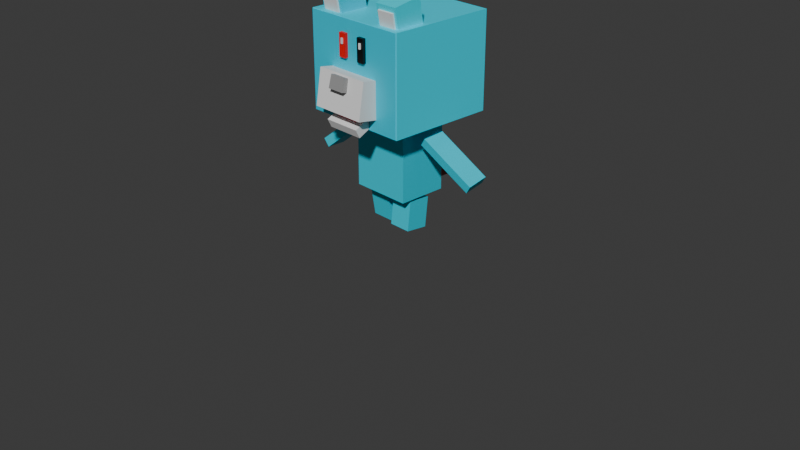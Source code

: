 # Source: Bear_000.blend  (saved by Blender 4.3.34; exported with 4.5.12 LTS)
import bpy
from mathutils import Matrix  # noqa: F401  (used for matrix-valued properties, if any)

bpy.ops.wm.read_factory_settings(use_empty=True)
scene = bpy.context.scene
scene.name = 'Scene'

# ---- collections
col_collection = bpy.data.collections.new('Collection'); scene.collection.children.link(col_collection)

# ---- materials (node trees are filled in below, after node groups)
mat_material_006 = bpy.data.materials.new('Material.006')
mat_material_009 = bpy.data.materials.new('Material.009')
mat_material_016 = bpy.data.materials.new('Material.016')
mat_material_012 = bpy.data.materials.new('Material.012')
mat_material_003 = bpy.data.materials.new('Material.003')
mat_material_014 = bpy.data.materials.new('Material.014')
mat_material_008 = bpy.data.materials.new('Material.008')
mat_material_004 = bpy.data.materials.new('Material.004')
mat_material_001 = bpy.data.materials.new('Material.001')
mat_material_007 = bpy.data.materials.new('Material.007')
mat_material_010 = bpy.data.materials.new('Material.010')
mat_material_011 = bpy.data.materials.new('Material.011')
mat_material_013 = bpy.data.materials.new('Material.013')
mat_material_005 = bpy.data.materials.new('Material.005')
mat_material_002 = bpy.data.materials.new('Material.002')
mat_material_015 = bpy.data.materials.new('Material.015')

# ---- material node trees
mat_material_006.use_nodes = True; mat_material_006.node_tree.nodes.clear()
_N = mat_material_006.node_tree.nodes; _L = mat_material_006.node_tree.links
n0 = _N.new('ShaderNodeBsdfPrincipled'); n0.name = 'Principled BSDF'; n0.location = (10, 300)
n0.inputs[0].default_value = (0.0, 0.7883, 1.0, 1.0)
n1 = _N.new('ShaderNodeOutputMaterial'); n1.name = 'Material Output'; n1.location = (300, 300)
_L.new(n0.outputs[0], n1.inputs[0])
n1.is_active_output = True
mat_material_009.use_nodes = True; mat_material_009.node_tree.nodes.clear()
_N = mat_material_009.node_tree.nodes; _L = mat_material_009.node_tree.links
n0 = _N.new('ShaderNodeBsdfPrincipled'); n0.name = 'Principled BSDF'; n0.location = (10, 300)
n0.inputs[0].default_value = (0.0, 0.6308, 0.7991, 1.0)
n1 = _N.new('ShaderNodeOutputMaterial'); n1.name = 'Material Output'; n1.location = (300, 300)
_L.new(n0.outputs[0], n1.inputs[0])
n1.is_active_output = True
mat_material_016.use_nodes = True; mat_material_016.node_tree.nodes.clear()
_N = mat_material_016.node_tree.nodes; _L = mat_material_016.node_tree.links
n0 = _N.new('ShaderNodeBsdfPrincipled'); n0.name = 'Principled BSDF'; n0.location = (10, 300)
n0.inputs[0].default_value = (0.2823, 0.05736, 0.03939, 1.0)
n1 = _N.new('ShaderNodeOutputMaterial'); n1.name = 'Material Output'; n1.location = (300, 300)
_L.new(n0.outputs[0], n1.inputs[0])
n1.is_active_output = True
mat_material_012.use_nodes = True; mat_material_012.node_tree.nodes.clear()
_N = mat_material_012.node_tree.nodes; _L = mat_material_012.node_tree.links
n0 = _N.new('ShaderNodeBsdfPrincipled'); n0.name = 'Principled BSDF'; n0.location = (10, 300)
n0.inputs[0].default_value = (0.0, 0.6308, 0.7991, 1.0)
n1 = _N.new('ShaderNodeOutputMaterial'); n1.name = 'Material Output'; n1.location = (300, 300)
_L.new(n0.outputs[0], n1.inputs[0])
n1.is_active_output = True
mat_material_003.use_nodes = True; mat_material_003.node_tree.nodes.clear()
_N = mat_material_003.node_tree.nodes; _L = mat_material_003.node_tree.links
n0 = _N.new('ShaderNodeBsdfPrincipled'); n0.name = 'Principled BSDF'; n0.location = (10, 300)
n0.inputs[0].default_value = (0.0, 0.6025, 0.8004, 1.0)
n1 = _N.new('ShaderNodeOutputMaterial'); n1.name = 'Material Output'; n1.location = (300, 300)
_L.new(n0.outputs[0], n1.inputs[0])
n1.is_active_output = True
mat_material_014.use_nodes = True; mat_material_014.node_tree.nodes.clear()
_N = mat_material_014.node_tree.nodes; _L = mat_material_014.node_tree.links
n0 = _N.new('ShaderNodeBsdfPrincipled'); n0.name = 'Principled BSDF'; n0.location = (10, 300)
n0.inputs[0].default_value = (0.0, 0.825, 1.0, 1.0)
n1 = _N.new('ShaderNodeOutputMaterial'); n1.name = 'Material Output'; n1.location = (300, 300)
_L.new(n0.outputs[0], n1.inputs[0])
n1.is_active_output = True
mat_material_008.use_nodes = True; mat_material_008.node_tree.nodes.clear()
_N = mat_material_008.node_tree.nodes; _L = mat_material_008.node_tree.links
n0 = _N.new('ShaderNodeBsdfPrincipled'); n0.name = 'Principled BSDF'; n0.location = (10, 300)
n0.inputs[0].default_value = (0.8001, 0.0, 0.05873, 1.0)
n1 = _N.new('ShaderNodeOutputMaterial'); n1.name = 'Material Output'; n1.location = (300, 300)
_L.new(n0.outputs[0], n1.inputs[0])
n1.is_active_output = True
mat_material_004.use_nodes = True; mat_material_004.node_tree.nodes.clear()
_N = mat_material_004.node_tree.nodes; _L = mat_material_004.node_tree.links
n0 = _N.new('ShaderNodeBsdfPrincipled'); n0.name = 'Principled BSDF'; n0.location = (10, 300)
n0.inputs[0].default_value = (0.0, 0.0, 0.0, 1.0)
n1 = _N.new('ShaderNodeOutputMaterial'); n1.name = 'Material Output'; n1.location = (300, 300)
_L.new(n0.outputs[0], n1.inputs[0])
n1.is_active_output = True
mat_material_001.use_nodes = True; mat_material_001.node_tree.nodes.clear()
_N = mat_material_001.node_tree.nodes; _L = mat_material_001.node_tree.links
n0 = _N.new('ShaderNodeBsdfPrincipled'); n0.name = 'Principled BSDF'; n0.location = (10, 300)
n0.inputs[0].default_value = (1.0, 1.0, 1.0, 1.0)
n1 = _N.new('ShaderNodeOutputMaterial'); n1.name = 'Material Output'; n1.location = (300, 300)
_L.new(n0.outputs[0], n1.inputs[0])
n1.is_active_output = True
mat_material_007.use_nodes = True; mat_material_007.node_tree.nodes.clear()
_N = mat_material_007.node_tree.nodes; _L = mat_material_007.node_tree.links
n0 = _N.new('ShaderNodeBsdfPrincipled'); n0.name = 'Principled BSDF'; n0.location = (10, 300)
n0.inputs[0].default_value = (0.3047, 0.3047, 0.3047, 1.0)
n1 = _N.new('ShaderNodeOutputMaterial'); n1.name = 'Material Output'; n1.location = (300, 300)
_L.new(n0.outputs[0], n1.inputs[0])
n1.is_active_output = True
mat_material_010.use_nodes = True; mat_material_010.node_tree.nodes.clear()
_N = mat_material_010.node_tree.nodes; _L = mat_material_010.node_tree.links
n0 = _N.new('ShaderNodeBsdfPrincipled'); n0.name = 'Principled BSDF'; n0.location = (10, 300)
n0.inputs[0].default_value = (0.0, 0.6308, 0.7991, 1.0)
n1 = _N.new('ShaderNodeOutputMaterial'); n1.name = 'Material Output'; n1.location = (300, 300)
_L.new(n0.outputs[0], n1.inputs[0])
n1.is_active_output = True
mat_material_011.use_nodes = True; mat_material_011.node_tree.nodes.clear()
_N = mat_material_011.node_tree.nodes; _L = mat_material_011.node_tree.links
n0 = _N.new('ShaderNodeBsdfPrincipled'); n0.name = 'Principled BSDF'; n0.location = (10, 300)
n0.inputs[0].default_value = (0.0, 0.6308, 0.7991, 1.0)
n1 = _N.new('ShaderNodeOutputMaterial'); n1.name = 'Material Output'; n1.location = (300, 300)
_L.new(n0.outputs[0], n1.inputs[0])
n1.is_active_output = True
mat_material_013.use_nodes = True; mat_material_013.node_tree.nodes.clear()
_N = mat_material_013.node_tree.nodes; _L = mat_material_013.node_tree.links
n0 = _N.new('ShaderNodeBsdfPrincipled'); n0.name = 'Principled BSDF'; n0.location = (10, 300)
n0.inputs[0].default_value = (0.0, 0.6308, 0.7991, 1.0)
n1 = _N.new('ShaderNodeOutputMaterial'); n1.name = 'Material Output'; n1.location = (300, 300)
_L.new(n0.outputs[0], n1.inputs[0])
n1.is_active_output = True
mat_material_005.use_nodes = True; mat_material_005.node_tree.nodes.clear()
_N = mat_material_005.node_tree.nodes; _L = mat_material_005.node_tree.links
n0 = _N.new('ShaderNodeBsdfPrincipled'); n0.name = 'Principled BSDF'; n0.location = (10, 300)
n0.inputs[0].default_value = (0.8002, 0.0, 0.002332, 1.0)
n1 = _N.new('ShaderNodeOutputMaterial'); n1.name = 'Material Output'; n1.location = (300, 300)
_L.new(n0.outputs[0], n1.inputs[0])
n1.is_active_output = True
mat_material_002.use_nodes = True; mat_material_002.node_tree.nodes.clear()
_N = mat_material_002.node_tree.nodes; _L = mat_material_002.node_tree.links
n0 = _N.new('ShaderNodeBsdfPrincipled'); n0.name = 'Principled BSDF'; n0.location = (10, 300)
n0.inputs[0].default_value = (0.6725, 0.7384, 0.8003, 1.0)
n1 = _N.new('ShaderNodeOutputMaterial'); n1.name = 'Material Output'; n1.location = (300, 300)
_L.new(n0.outputs[0], n1.inputs[0])
n1.is_active_output = True
mat_material_015.use_nodes = True; mat_material_015.node_tree.nodes.clear()
_N = mat_material_015.node_tree.nodes; _L = mat_material_015.node_tree.links
n0 = _N.new('ShaderNodeBsdfPrincipled'); n0.name = 'Principled BSDF'; n0.location = (10, 300)
n0.inputs[0].default_value = (0.0, 0.6308, 0.7991, 1.0)
n1 = _N.new('ShaderNodeOutputMaterial'); n1.name = 'Material Output'; n1.location = (300, 300)
_L.new(n0.outputs[0], n1.inputs[0])
n1.is_active_output = True

# ---- world
world_world = bpy.data.worlds.new('World'); scene.world = world_world
world_world.use_nodes = True; world_world.node_tree.nodes.clear()
_N = world_world.node_tree.nodes; _L = world_world.node_tree.links
n0 = _N.new('ShaderNodeOutputWorld'); n0.name = 'World Output'; n0.location = (300, 300)
n1 = _N.new('ShaderNodeBackground'); n1.name = 'Background'; n1.location = (10, 300)
n1.inputs[0].default_value = (0.05088, 0.05088, 0.05088, 1.0)
_L.new(n1.outputs[0], n0.inputs[0])
n0.is_active_output = True
world_world.color = (0.05088, 0.05088, 0.05088)
world_world.sun_shadow_jitter_overblur = 0.0

# ---- cameras
cam_camera = bpy.data.cameras.new('Camera')
cam_camera.clip_end = 100.0
cam_camera.ortho_scale = 7.314

# ---- meshes
me_cube = bpy.data.meshes.new('Cube')
me_cube.from_pydata([(-1.0, -1.0, -1.0), (-1.0, -1.0, 1.0), (-1.0, 1.0, -1.0), (-1.0, 1.0, 1.0), (1.0, -1.0, -1.0), (1.0, -1.0, 1.0), (1.0, 1.0, -1.0), (1.0, 1.0, 1.0)], [], [(0, 1, 3, 2), (2, 3, 7, 6), (6, 7, 5, 4), (4, 5, 1, 0), (2, 6, 4, 0), (7, 3, 1, 5)])
_uv = me_cube.uv_layers.new(name='UVMap')
_uv.uv.foreach_set('vector', [0.375, 0.0, 0.625, 0.0, 0.625, 0.25, 0.375, 0.25, 0.375, 0.25, 0.625, 0.25, 0.625, 0.5, 0.375, 0.5, 0.375, 0.5, 0.625, 0.5, 0.625, 0.75, 0.375, 0.75, 0.375, 0.75, 0.625, 0.75, 0.625, 1.0, 0.375, 1.0, 0.125, 0.5, 0.375, 0.5, 0.375, 0.75, 0.125, 0.75, 0.625, 0.5, 0.875, 0.5, 0.875, 0.75, 0.625, 0.75])
me_cube.materials.append(mat_material_006)
me_cube.update()
me_cube_001 = bpy.data.meshes.new('Cube.001')
me_cube_001.from_pydata([(-1.0, -1.0, -1.0), (-1.0, -1.0, 1.0), (-1.0, 1.0, -1.0), (-1.0, 1.0, 1.0), (1.0, -1.0, -1.0), (1.0, -1.0, 1.0), (1.0, 1.0, -1.0), (1.0, 1.0, 1.0)], [], [(0, 1, 3, 2), (2, 3, 7, 6), (6, 7, 5, 4), (4, 5, 1, 0), (2, 6, 4, 0), (7, 3, 1, 5)])
_uv = me_cube_001.uv_layers.new(name='UVMap')
_uv.uv.foreach_set('vector', [0.375, 0.0, 0.625, 0.0, 0.625, 0.25, 0.375, 0.25, 0.375, 0.25, 0.625, 0.25, 0.625, 0.5, 0.375, 0.5, 0.375, 0.5, 0.625, 0.5, 0.625, 0.75, 0.375, 0.75, 0.375, 0.75, 0.625, 0.75, 0.625, 1.0, 0.375, 1.0, 0.125, 0.5, 0.375, 0.5, 0.375, 0.75, 0.125, 0.75, 0.625, 0.5, 0.875, 0.5, 0.875, 0.75, 0.625, 0.75])
me_cube_001.materials.append(mat_material_009)
me_cube_001.update()
me_cube_002 = bpy.data.meshes.new('Cube.002')
me_cube_002.from_pydata([(-1.0, -1.0, -1.0), (-1.0, -1.0, 1.0), (-1.0, 1.0, -1.0), (-1.0, 1.0, 1.0), (1.0, -1.0, -1.0), (1.0, -1.0, 1.0), (1.0, 1.0, -1.0), (1.0, 1.0, 1.0)], [], [(0, 1, 3, 2), (2, 3, 7, 6), (6, 7, 5, 4), (4, 5, 1, 0), (2, 6, 4, 0), (7, 3, 1, 5)])
_uv = me_cube_002.uv_layers.new(name='UVMap')
_uv.uv.foreach_set('vector', [0.375, 0.0, 0.625, 0.0, 0.625, 0.25, 0.375, 0.25, 0.375, 0.25, 0.625, 0.25, 0.625, 0.5, 0.375, 0.5, 0.375, 0.5, 0.625, 0.5, 0.625, 0.75, 0.375, 0.75, 0.375, 0.75, 0.625, 0.75, 0.625, 1.0, 0.375, 1.0, 0.125, 0.5, 0.375, 0.5, 0.375, 0.75, 0.125, 0.75, 0.625, 0.5, 0.875, 0.5, 0.875, 0.75, 0.625, 0.75])
me_cube_002.materials.append(mat_material_016)
me_cube_002.update()
me_cube_003 = bpy.data.meshes.new('Cube.003')
me_cube_003.from_pydata([(-1.03, -1.091, -1.984), (-1.03, -1.091, 0.01599), (-1.03, 0.9088, -1.984), (-1.03, 0.9088, 0.01599), (0.9698, -1.091, -1.984), (0.9698, -1.091, 0.01599), (0.9698, 0.9088, -1.984), (0.9698, 0.9088, 0.01599)], [], [(0, 1, 3, 2), (2, 3, 7, 6), (6, 7, 5, 4), (4, 5, 1, 0), (2, 6, 4, 0), (7, 3, 1, 5)])
_uv = me_cube_003.uv_layers.new(name='UVMap')
_uv.uv.foreach_set('vector', [0.375, 0.0, 0.625, 0.0, 0.625, 0.25, 0.375, 0.25, 0.375, 0.25, 0.625, 0.25, 0.625, 0.5, 0.375, 0.5, 0.375, 0.5, 0.625, 0.5, 0.625, 0.75, 0.375, 0.75, 0.375, 0.75, 0.625, 0.75, 0.625, 1.0, 0.375, 1.0, 0.125, 0.5, 0.375, 0.5, 0.375, 0.75, 0.125, 0.75, 0.625, 0.5, 0.875, 0.5, 0.875, 0.75, 0.625, 0.75])
me_cube_003.materials.append(mat_material_012)
me_cube_003.update()
me_cube_005 = bpy.data.meshes.new('Cube.005')
me_cube_005.from_pydata([(-1.0, -1.0, -1.0), (-1.0, -1.0, 1.0), (-1.0, 1.0, -1.0), (-1.0, 1.0, 1.0), (1.0, -1.0, -1.0), (1.0, -1.0, 1.0), (1.0, 1.0, -1.0), (1.0, 1.0, 1.0)], [], [(0, 1, 3, 2), (2, 3, 7, 6), (6, 7, 5, 4), (4, 5, 1, 0), (2, 6, 4, 0), (7, 3, 1, 5)])
_uv = me_cube_005.uv_layers.new(name='UVMap')
_uv.uv.foreach_set('vector', [0.375, 0.0, 0.625, 0.0, 0.625, 0.25, 0.375, 0.25, 0.375, 0.25, 0.625, 0.25, 0.625, 0.5, 0.375, 0.5, 0.375, 0.5, 0.625, 0.5, 0.625, 0.75, 0.375, 0.75, 0.375, 0.75, 0.625, 0.75, 0.625, 1.0, 0.375, 1.0, 0.125, 0.5, 0.375, 0.5, 0.375, 0.75, 0.125, 0.75, 0.625, 0.5, 0.875, 0.5, 0.875, 0.75, 0.625, 0.75])
me_cube_005.materials.append(mat_material_003)
me_cube_005.update()
me_cube_006 = bpy.data.meshes.new('Cube.006')
me_cube_006.from_pydata([(-1.0, -1.0, -1.0), (-1.0, -1.0, 1.0), (-1.0, 1.0, -1.0), (-1.0, 1.0, 1.0), (1.0, -1.0, -1.0), (1.0, -1.0, 1.0), (1.0, 1.0, -1.0), (1.0, 1.0, 1.0)], [], [(0, 1, 3, 2), (2, 3, 7, 6), (6, 7, 5, 4), (4, 5, 1, 0), (2, 6, 4, 0), (7, 3, 1, 5)])
_uv = me_cube_006.uv_layers.new(name='UVMap')
_uv.uv.foreach_set('vector', [0.375, 0.0, 0.625, 0.0, 0.625, 0.25, 0.375, 0.25, 0.375, 0.25, 0.625, 0.25, 0.625, 0.5, 0.375, 0.5, 0.375, 0.5, 0.625, 0.5, 0.625, 0.75, 0.375, 0.75, 0.375, 0.75, 0.625, 0.75, 0.625, 1.0, 0.375, 1.0, 0.125, 0.5, 0.375, 0.5, 0.375, 0.75, 0.125, 0.75, 0.625, 0.5, 0.875, 0.5, 0.875, 0.75, 0.625, 0.75])
me_cube_006.materials.append(mat_material_014)
me_cube_006.update()
me_cube_008 = bpy.data.meshes.new('Cube.008')
me_cube_008.from_pydata([(-1.0, -1.0, -1.0), (-1.0, -1.0, 1.0), (-1.0, 1.0, -1.0), (-1.0, 1.0, 1.0), (1.0, -1.0, -1.0), (1.0, -1.0, 1.0), (1.0, 1.0, -1.0), (1.0, 1.0, 1.0)], [], [(0, 1, 3, 2), (2, 3, 7, 6), (6, 7, 5, 4), (4, 5, 1, 0), (2, 6, 4, 0), (7, 3, 1, 5)])
_uv = me_cube_008.uv_layers.new(name='UVMap')
_uv.uv.foreach_set('vector', [0.375, 0.0, 0.625, 0.0, 0.625, 0.25, 0.375, 0.25, 0.375, 0.25, 0.625, 0.25, 0.625, 0.5, 0.375, 0.5, 0.375, 0.5, 0.625, 0.5, 0.625, 0.75, 0.375, 0.75, 0.375, 0.75, 0.625, 0.75, 0.625, 1.0, 0.375, 1.0, 0.125, 0.5, 0.375, 0.5, 0.375, 0.75, 0.125, 0.75, 0.625, 0.5, 0.875, 0.5, 0.875, 0.75, 0.625, 0.75])
me_cube_008.update()
me_cube_009 = bpy.data.meshes.new('Cube.009')
me_cube_009.from_pydata([(-1.0, -1.0, -1.0), (-1.0, -1.0, 1.0), (-1.0, 1.0, -1.0), (-1.0, 1.0, 1.0), (1.0, -1.0, -1.0), (1.0, -1.0, 1.0), (1.0, 1.0, -1.0), (1.0, 1.0, 1.0)], [], [(0, 1, 3, 2), (2, 3, 7, 6), (6, 7, 5, 4), (4, 5, 1, 0), (2, 6, 4, 0), (7, 3, 1, 5)])
_uv = me_cube_009.uv_layers.new(name='UVMap')
_uv.uv.foreach_set('vector', [0.375, 0.0, 0.625, 0.0, 0.625, 0.25, 0.375, 0.25, 0.375, 0.25, 0.625, 0.25, 0.625, 0.5, 0.375, 0.5, 0.375, 0.5, 0.625, 0.5, 0.625, 0.75, 0.375, 0.75, 0.375, 0.75, 0.625, 0.75, 0.625, 1.0, 0.375, 1.0, 0.125, 0.5, 0.375, 0.5, 0.375, 0.75, 0.125, 0.75, 0.625, 0.5, 0.875, 0.5, 0.875, 0.75, 0.625, 0.75])
me_cube_009.materials.append(mat_material_008)
me_cube_009.update()
me_cube_010 = bpy.data.meshes.new('Cube.010')
me_cube_010.from_pydata([(-1.0, -1.0, -1.0), (-1.0, -1.0, 1.0), (-1.0, 1.0, -1.0), (-1.0, 1.0, 1.0), (1.0, -1.0, -1.0), (1.0, -1.0, 1.0), (1.0, 1.0, -1.0), (1.0, 1.0, 1.0)], [], [(0, 1, 3, 2), (2, 3, 7, 6), (6, 7, 5, 4), (4, 5, 1, 0), (2, 6, 4, 0), (7, 3, 1, 5)])
_uv = me_cube_010.uv_layers.new(name='UVMap')
_uv.uv.foreach_set('vector', [0.375, 0.0, 0.625, 0.0, 0.625, 0.25, 0.375, 0.25, 0.375, 0.25, 0.625, 0.25, 0.625, 0.5, 0.375, 0.5, 0.375, 0.5, 0.625, 0.5, 0.625, 0.75, 0.375, 0.75, 0.375, 0.75, 0.625, 0.75, 0.625, 1.0, 0.375, 1.0, 0.125, 0.5, 0.375, 0.5, 0.375, 0.75, 0.125, 0.75, 0.625, 0.5, 0.875, 0.5, 0.875, 0.75, 0.625, 0.75])
me_cube_010.materials.append(mat_material_004)
me_cube_010.update()
me_cube_011 = bpy.data.meshes.new('Cube.011')
me_cube_011.from_pydata([(-1.0, -1.0, -1.0), (-1.0, -1.0, 1.0), (-1.0, 1.0, -1.0), (-1.0, 1.0, 1.0), (1.0, -1.0, -1.0), (1.0, -1.0, 1.0), (1.0, 1.0, -1.0), (1.0, 1.0, 1.0)], [], [(0, 1, 3, 2), (2, 3, 7, 6), (6, 7, 5, 4), (4, 5, 1, 0), (2, 6, 4, 0), (7, 3, 1, 5)])
_uv = me_cube_011.uv_layers.new(name='UVMap')
_uv.uv.foreach_set('vector', [0.375, 0.0, 0.625, 0.0, 0.625, 0.25, 0.375, 0.25, 0.375, 0.25, 0.625, 0.25, 0.625, 0.5, 0.375, 0.5, 0.375, 0.5, 0.625, 0.5, 0.625, 0.75, 0.375, 0.75, 0.375, 0.75, 0.625, 0.75, 0.625, 1.0, 0.375, 1.0, 0.125, 0.5, 0.375, 0.5, 0.375, 0.75, 0.125, 0.75, 0.625, 0.5, 0.875, 0.5, 0.875, 0.75, 0.625, 0.75])
me_cube_011.materials.append(mat_material_001)
me_cube_011.update()
me_cube_012 = bpy.data.meshes.new('Cube.012')
me_cube_012.from_pydata([(-1.0, -1.0, -1.0), (-1.0, -1.0, 1.0), (-1.0, 1.0, -1.0), (-1.0, 1.0, 1.0), (1.0, -1.0, -1.0), (1.0, -1.0, 1.0), (1.0, 1.0, -1.0), (1.0, 1.0, 1.0)], [], [(0, 1, 3, 2), (2, 3, 7, 6), (6, 7, 5, 4), (4, 5, 1, 0), (2, 6, 4, 0), (7, 3, 1, 5)])
_uv = me_cube_012.uv_layers.new(name='UVMap')
_uv.uv.foreach_set('vector', [0.375, 0.0, 0.625, 0.0, 0.625, 0.25, 0.375, 0.25, 0.375, 0.25, 0.625, 0.25, 0.625, 0.5, 0.375, 0.5, 0.375, 0.5, 0.625, 0.5, 0.625, 0.75, 0.375, 0.75, 0.375, 0.75, 0.625, 0.75, 0.625, 1.0, 0.375, 1.0, 0.125, 0.5, 0.375, 0.5, 0.375, 0.75, 0.125, 0.75, 0.625, 0.5, 0.875, 0.5, 0.875, 0.75, 0.625, 0.75])
me_cube_012.materials.append(mat_material_007)
me_cube_012.update()
me_cube_013 = bpy.data.meshes.new('Cube.013')
me_cube_013.from_pydata([(-1.0, -1.0, -1.0), (-1.0, -1.0, 1.0), (-1.0, 1.0, -1.0), (-1.0, 1.0, 1.0), (1.0, -1.0, -1.0), (1.0, -1.0, 1.0), (1.0, 1.0, -1.0), (1.0, 1.0, 1.0)], [], [(0, 1, 3, 2), (2, 3, 7, 6), (6, 7, 5, 4), (4, 5, 1, 0), (2, 6, 4, 0), (7, 3, 1, 5)])
_uv = me_cube_013.uv_layers.new(name='UVMap')
_uv.uv.foreach_set('vector', [0.375, 0.0, 0.625, 0.0, 0.625, 0.25, 0.375, 0.25, 0.375, 0.25, 0.625, 0.25, 0.625, 0.5, 0.375, 0.5, 0.375, 0.5, 0.625, 0.5, 0.625, 0.75, 0.375, 0.75, 0.375, 0.75, 0.625, 0.75, 0.625, 1.0, 0.375, 1.0, 0.125, 0.5, 0.375, 0.5, 0.375, 0.75, 0.125, 0.75, 0.625, 0.5, 0.875, 0.5, 0.875, 0.75, 0.625, 0.75])
me_cube_013.update()
me_cube_014 = bpy.data.meshes.new('Cube.014')
me_cube_014.from_pydata([(0.006623, -1.0, -1.192), (0.006623, -1.0, 0.8083), (0.006623, 1.0, -1.192), (0.006623, 1.0, 0.8083), (2.007, -1.0, -1.192), (2.007, -1.0, 0.8083), (2.007, 1.0, -1.192), (2.007, 1.0, 0.8083)], [], [(0, 1, 3, 2), (2, 3, 7, 6), (6, 7, 5, 4), (4, 5, 1, 0), (2, 6, 4, 0), (7, 3, 1, 5)])
_uv = me_cube_014.uv_layers.new(name='UVMap')
_uv.uv.foreach_set('vector', [0.375, 0.0, 0.625, 0.0, 0.625, 0.25, 0.375, 0.25, 0.375, 0.25, 0.625, 0.25, 0.625, 0.5, 0.375, 0.5, 0.375, 0.5, 0.625, 0.5, 0.625, 0.75, 0.375, 0.75, 0.375, 0.75, 0.625, 0.75, 0.625, 1.0, 0.375, 1.0, 0.125, 0.5, 0.375, 0.5, 0.375, 0.75, 0.125, 0.75, 0.625, 0.5, 0.875, 0.5, 0.875, 0.75, 0.625, 0.75])
me_cube_014.materials.append(mat_material_010)
me_cube_014.update()
me_cube_015 = bpy.data.meshes.new('Cube.015')
me_cube_015.from_pydata([(-2.039, -1.0, -1.101), (-2.039, -1.0, 0.8994), (-2.039, 1.0, -1.101), (-2.039, 1.0, 0.8994), (-0.03908, -1.0, -1.101), (-0.03908, -1.0, 0.8994), (-0.03908, 1.0, -1.101), (-0.03908, 1.0, 0.8994)], [], [(0, 1, 3, 2), (2, 3, 7, 6), (6, 7, 5, 4), (4, 5, 1, 0), (2, 6, 4, 0), (7, 3, 1, 5)])
_uv = me_cube_015.uv_layers.new(name='UVMap')
_uv.uv.foreach_set('vector', [0.375, 0.0, 0.625, 0.0, 0.625, 0.25, 0.375, 0.25, 0.375, 0.25, 0.625, 0.25, 0.625, 0.5, 0.375, 0.5, 0.375, 0.5, 0.625, 0.5, 0.625, 0.75, 0.375, 0.75, 0.375, 0.75, 0.625, 0.75, 0.625, 1.0, 0.375, 1.0, 0.125, 0.5, 0.375, 0.5, 0.375, 0.75, 0.125, 0.75, 0.625, 0.5, 0.875, 0.5, 0.875, 0.75, 0.625, 0.75])
me_cube_015.materials.append(mat_material_011)
me_cube_015.update()
me_cube_017 = bpy.data.meshes.new('Cube.017')
me_cube_017.from_pydata([(-0.9352, -1.091, -2.007), (-0.9352, -1.091, -0.006971), (-0.9352, 0.9088, -2.007), (-0.9352, 0.9088, -0.006971), (1.065, -1.091, -2.007), (1.065, -1.091, -0.006971), (1.065, 0.9088, -2.007), (1.065, 0.9088, -0.006971)], [], [(0, 1, 3, 2), (2, 3, 7, 6), (6, 7, 5, 4), (4, 5, 1, 0), (2, 6, 4, 0), (7, 3, 1, 5)])
_uv = me_cube_017.uv_layers.new(name='UVMap')
_uv.uv.foreach_set('vector', [0.375, 0.0, 0.625, 0.0, 0.625, 0.25, 0.375, 0.25, 0.375, 0.25, 0.625, 0.25, 0.625, 0.5, 0.375, 0.5, 0.375, 0.5, 0.625, 0.5, 0.625, 0.75, 0.375, 0.75, 0.375, 0.75, 0.625, 0.75, 0.625, 1.0, 0.375, 1.0, 0.125, 0.5, 0.375, 0.5, 0.375, 0.75, 0.125, 0.75, 0.625, 0.5, 0.875, 0.5, 0.875, 0.75, 0.625, 0.75])
me_cube_017.materials.append(mat_material_013)
me_cube_017.update()
me_cube_018 = bpy.data.meshes.new('Cube.018')
me_cube_018.from_pydata([(-1.0, -1.0, -1.0), (-1.0, -1.0, 1.0), (-1.0, 1.0, -1.0), (-1.0, 1.0, 1.0), (1.0, -1.0, -1.0), (1.0, -1.0, 1.0), (1.0, 1.0, -1.0), (1.0, 1.0, 1.0)], [], [(0, 1, 3, 2), (2, 3, 7, 6), (6, 7, 5, 4), (4, 5, 1, 0), (2, 6, 4, 0), (7, 3, 1, 5)])
_uv = me_cube_018.uv_layers.new(name='UVMap')
_uv.uv.foreach_set('vector', [0.375, 0.0, 0.625, 0.0, 0.625, 0.25, 0.375, 0.25, 0.375, 0.25, 0.625, 0.25, 0.625, 0.5, 0.375, 0.5, 0.375, 0.5, 0.625, 0.5, 0.625, 0.75, 0.375, 0.75, 0.375, 0.75, 0.625, 0.75, 0.625, 1.0, 0.375, 1.0, 0.125, 0.5, 0.375, 0.5, 0.375, 0.75, 0.125, 0.75, 0.625, 0.5, 0.875, 0.5, 0.875, 0.75, 0.625, 0.75])
me_cube_018.materials.append(mat_material_005)
me_cube_018.update()
me_cube_019 = bpy.data.meshes.new('Cube.019')
me_cube_019.from_pydata([(-1.0, -1.0, -1.0), (-1.0, -1.0, 1.0), (-1.0, 1.0, -1.0), (-1.0, 1.0, 1.0), (1.0, -1.0, -1.0), (1.0, -1.0, 1.0), (1.0, 1.0, -1.0), (1.0, 1.0, 1.0)], [], [(0, 1, 3, 2), (2, 3, 7, 6), (6, 7, 5, 4), (4, 5, 1, 0), (2, 6, 4, 0), (7, 3, 1, 5)])
_uv = me_cube_019.uv_layers.new(name='UVMap')
_uv.uv.foreach_set('vector', [0.375, 0.0, 0.625, 0.0, 0.625, 0.25, 0.375, 0.25, 0.375, 0.25, 0.625, 0.25, 0.625, 0.5, 0.375, 0.5, 0.375, 0.5, 0.625, 0.5, 0.625, 0.75, 0.375, 0.75, 0.375, 0.75, 0.625, 0.75, 0.625, 1.0, 0.375, 1.0, 0.125, 0.5, 0.375, 0.5, 0.375, 0.75, 0.125, 0.75, 0.625, 0.5, 0.875, 0.5, 0.875, 0.75, 0.625, 0.75])
me_cube_019.materials.append(mat_material_002)
me_cube_019.update()
me_cube_020 = bpy.data.meshes.new('Cube.020')
me_cube_020.from_pydata([(-1.0, -1.0, -1.0), (-1.0, -1.0, 1.0), (-1.0, 1.0, -1.0), (-1.0, 1.0, 1.0), (1.0, -1.0, -1.0), (1.0, -1.0, 1.0), (1.0, 1.0, -1.0), (1.0, 1.0, 1.0)], [], [(0, 1, 3, 2), (2, 3, 7, 6), (6, 7, 5, 4), (4, 5, 1, 0), (2, 6, 4, 0), (7, 3, 1, 5)])
_uv = me_cube_020.uv_layers.new(name='UVMap')
_uv.uv.foreach_set('vector', [0.375, 0.0, 0.625, 0.0, 0.625, 0.25, 0.375, 0.25, 0.375, 0.25, 0.625, 0.25, 0.625, 0.5, 0.375, 0.5, 0.375, 0.5, 0.625, 0.5, 0.625, 0.75, 0.375, 0.75, 0.375, 0.75, 0.625, 0.75, 0.625, 1.0, 0.375, 1.0, 0.125, 0.5, 0.375, 0.5, 0.375, 0.75, 0.125, 0.75, 0.625, 0.5, 0.875, 0.5, 0.875, 0.75, 0.625, 0.75])
me_cube_020.materials.append(mat_material_015)
me_cube_020.update()
me_cube_021 = bpy.data.meshes.new('Cube.021')
me_cube_021.from_pydata([(-1.0, -1.0, -1.0), (-1.0, -1.0, 1.0), (-1.0, 1.0, -1.0), (-1.0, 1.0, 1.0), (1.0, -1.0, -1.0), (1.0, -1.0, 1.0), (1.0, 1.0, -1.0), (1.0, 1.0, 1.0)], [], [(0, 1, 3, 2), (2, 3, 7, 6), (6, 7, 5, 4), (4, 5, 1, 0), (2, 6, 4, 0), (7, 3, 1, 5)])
_uv = me_cube_021.uv_layers.new(name='UVMap')
_uv.uv.foreach_set('vector', [0.375, 0.0, 0.625, 0.0, 0.625, 0.25, 0.375, 0.25, 0.375, 0.25, 0.625, 0.25, 0.625, 0.5, 0.375, 0.5, 0.375, 0.5, 0.625, 0.5, 0.625, 0.75, 0.375, 0.75, 0.375, 0.75, 0.625, 0.75, 0.625, 1.0, 0.375, 1.0, 0.125, 0.5, 0.375, 0.5, 0.375, 0.75, 0.125, 0.75, 0.625, 0.5, 0.875, 0.5, 0.875, 0.75, 0.625, 0.75])
me_cube_021.update()
me_cube_022 = bpy.data.meshes.new('Cube.022')
me_cube_022.from_pydata([(-1.0, -1.0, -1.0), (-1.0, -1.0, 1.0), (-1.0, 1.0, -1.0), (-1.0, 1.0, 1.0), (1.0, -1.0, -1.0), (1.0, -1.0, 1.0), (1.0, 1.0, -1.0), (1.0, 1.0, 1.0)], [], [(0, 1, 3, 2), (2, 3, 7, 6), (6, 7, 5, 4), (4, 5, 1, 0), (2, 6, 4, 0), (7, 3, 1, 5)])
_uv = me_cube_022.uv_layers.new(name='UVMap')
_uv.uv.foreach_set('vector', [0.375, 0.0, 0.625, 0.0, 0.625, 0.25, 0.375, 0.25, 0.375, 0.25, 0.625, 0.25, 0.625, 0.5, 0.375, 0.5, 0.375, 0.5, 0.625, 0.5, 0.625, 0.75, 0.375, 0.75, 0.375, 0.75, 0.625, 0.75, 0.625, 1.0, 0.375, 1.0, 0.125, 0.5, 0.375, 0.5, 0.375, 0.75, 0.125, 0.75, 0.625, 0.5, 0.875, 0.5, 0.875, 0.75, 0.625, 0.75])
me_cube_022.update()

# ---- objects
ob_camera = bpy.data.objects.new('Camera', cam_camera)
ob_f = bpy.data.objects.new('F', None)
ob_s = bpy.data.objects.new('S', None)
ob_cube = bpy.data.objects.new('Cube', me_cube)
ob_cube_001 = bpy.data.objects.new('Cube.001', me_cube_001)
ob_cube_002 = bpy.data.objects.new('Cube.002', me_cube_002)
ob_cube_003 = bpy.data.objects.new('Cube.003', me_cube_003)
ob_cube_005 = bpy.data.objects.new('Cube.005', me_cube_005)
ob_cube_006 = bpy.data.objects.new('Cube.006', me_cube_006)
ob_cube_007 = bpy.data.objects.new('Cube.007', me_cube_008)
ob_cube_008 = bpy.data.objects.new('Cube.008', me_cube_009)
ob_cube_009 = bpy.data.objects.new('Cube.009', me_cube_010)
ob_cube_010 = bpy.data.objects.new('Cube.010', me_cube_011)
ob_cube_011 = bpy.data.objects.new('Cube.011', me_cube_012)
ob_cube_012 = bpy.data.objects.new('Cube.012', me_cube_013)
ob_cube_013 = bpy.data.objects.new('Cube.013', me_cube_014)
ob_cube_014 = bpy.data.objects.new('Cube.014', me_cube_015)
ob_cube_015 = bpy.data.objects.new('Cube.015', me_cube_017)
ob_cube_016 = bpy.data.objects.new('Cube.016', me_cube_018)
ob_cube_017 = bpy.data.objects.new('Cube.017', me_cube_019)
ob_cube_018 = bpy.data.objects.new('Cube.018', me_cube_020)
ob_cube_019 = bpy.data.objects.new('Cube.019', me_cube_021)
ob_cube_020 = bpy.data.objects.new('Cube.020', me_cube_022)

# ---- transforms, parenting, visibility, modifiers, constraints
ob_camera.location = (7.359, -6.926, 4.958)
ob_camera.rotation_euler = (1.109, 0.0, 0.8149)
ob_camera.lock_rotations_4d = False
ob_camera.empty_display_type = 'ARROWS'
ob_camera.color = (0.0, 0.0, 0.0, 0.0)
ob_camera.display_type = 'WIRE'
ob_camera.lineart.crease_threshold = 0.0
ob_f.location = (0.2216, 5.0, 1.219)
ob_f.rotation_euler = (1.571, -0.0, -0.0)
ob_f.empty_display_type = 'IMAGE'
ob_f.empty_display_size = 5.0
ob_f.hide_select = True
ob_s.location = (-5.0, -0.1154, 1.219)
ob_s.rotation_euler = (1.571, -0.0, 1.571)
ob_s.empty_display_type = 'IMAGE'
ob_s.empty_display_size = 5.0
ob_s.hide_select = True
ob_cube.location = (3.715e-16, 0.004813, 1.673)
ob_cube.scale = (0.57, 0.57, 0.5)
ob_cube_001.location = (0.003857, 0.005469, 0.7424)
ob_cube_001.scale = (0.32, 0.26, 0.38)
ob_cube_002.location = (1.081e-16, 0.4539, 0.4868)
ob_cube_002.scale = (0.12, 0.12, 0.12)
ob_cube_003.location = (0.1823, -4.441e-08, 0.3236)
ob_cube_003.rotation_euler = (-0.1076, -0.0, 0.0)
ob_cube_003.scale = (0.12, 0.12, 0.16)
ob_cube_005.location = (-0.005469, -2.215e-07, 1.67)
ob_cube_005.scale = (0.5619, 0.57, 0.4967)
ob_cube_006.location = (0.3883, -0.3561, 2.254)
ob_cube_006.rotation_euler = (0.1721, -0.0, 0.0)
ob_cube_006.scale = (0.1251, 0.15, 0.1503)
ob_cube_007.location = (3.104e-19, -0.5552, 1.484)
ob_cube_007.rotation_euler = (-0.1631, -0.0, 0.0)
ob_cube_007.scale = (-0.2985, -0.1934, 0.1864)
ob_cube_008.location = (0.000107, -0.5991, 1.279)
ob_cube_008.rotation_euler = (0.09282, -0.0, 0.0)
ob_cube_008.scale = (0.1281, 0.06, 0.066)
ob_cube_009.location = (0.1281, -0.5692, 1.922)
ob_cube_009.scale = (0.04, 0.03482, 0.1166)
ob_cube_010.location = (0.1323, -0.6068, 1.966)
ob_cube_010.scale = (0.01, -0.00929, 0.02757)
ob_cube_011.location = (0.004907, -0.7174, 1.611)
ob_cube_011.rotation_euler = (-0.2642, -0.0, 0.0)
ob_cube_011.scale = (0.09, 0.0695, 0.067)
ob_cube_012.location = (2.712e-16, -0.6049, 1.221)
ob_cube_012.rotation_euler = (-1.106, -0.0, 0.0)
ob_cube_012.scale = (0.2, -0.04888, 0.116)
ob_cube_013.location = (0.4375, -1.378e-07, 1.025)
ob_cube_013.rotation_euler = (0.222, 0.5764, 0.1417)
ob_cube_013.scale = (0.32, 0.11, 0.05)
ob_cube_014.location = (-0.4102, -1.378e-07, 1.025)
ob_cube_014.rotation_euler = (-0.07522, -0.6814, 0.1445)
ob_cube_014.scale = (0.32, 0.11, 0.05)
ob_cube_015.location = (-0.1641, -4.656e-08, 0.3327)
ob_cube_015.rotation_euler = (0.1687, -0.0, 0.0)
ob_cube_015.scale = (0.12, 0.12, 0.16)
ob_cube_016.location = (-0.1148, -0.5692, 1.92)
ob_cube_016.scale = (0.04, 0.03482, 0.1166)
ob_cube_017.location = (-0.1106, -0.6068, 1.963)
ob_cube_017.scale = (0.01, -0.00929, 0.02757)
ob_cube_018.location = (-0.3627, -0.3561, 2.267)
ob_cube_018.rotation_euler = (0.1721, -0.0, 0.0)
ob_cube_018.scale = (0.1251, 0.15, 0.1503)
ob_cube_019.location = (0.3901, -0.4347, 2.25)
ob_cube_019.rotation_euler = (0.1866, -0.0, 0.0)
ob_cube_019.scale = (0.09351, 0.08946, 0.08639)
ob_cube_020.location = (-0.3583, -0.4347, 2.25)
ob_cube_020.rotation_euler = (0.1866, -0.0, 0.0)
ob_cube_020.scale = (0.09351, 0.08946, 0.08639)

# ---- collection membership
col_collection.objects.link(ob_camera)
col_collection.objects.link(ob_f)
col_collection.objects.link(ob_s)
col_collection.objects.link(ob_cube)
col_collection.objects.link(ob_cube_001)
col_collection.objects.link(ob_cube_002)
col_collection.objects.link(ob_cube_003)
col_collection.objects.link(ob_cube_005)
col_collection.objects.link(ob_cube_006)
col_collection.objects.link(ob_cube_007)
col_collection.objects.link(ob_cube_008)
col_collection.objects.link(ob_cube_009)
col_collection.objects.link(ob_cube_010)
col_collection.objects.link(ob_cube_011)
col_collection.objects.link(ob_cube_012)
col_collection.objects.link(ob_cube_013)
col_collection.objects.link(ob_cube_014)
col_collection.objects.link(ob_cube_015)
col_collection.objects.link(ob_cube_016)
col_collection.objects.link(ob_cube_017)
col_collection.objects.link(ob_cube_018)
col_collection.objects.link(ob_cube_019)
col_collection.objects.link(ob_cube_020)

# ---- scene / render settings (as saved in the file)
scene.camera = ob_camera
scene.frame_start = 1; scene.frame_end = 30; scene.frame_set(9)
scene.render.engine = 'BLENDER_EEVEE_NEXT'
bpy.context.view_layer.update()

# ---- added for rendering (the .blend has no usable light): sun
light_auto_sun = bpy.data.lights.new('AutoSun', 'SUN')
light_auto_sun.energy = 3.0
light_auto_sun.angle = 0.0523599
ob_auto_sun = bpy.data.objects.new('AutoSun', light_auto_sun)
scene.collection.objects.link(ob_auto_sun)
ob_auto_sun.rotation_euler = (0.872665, 0.174533, 0.523599)
bpy.context.view_layer.update()
